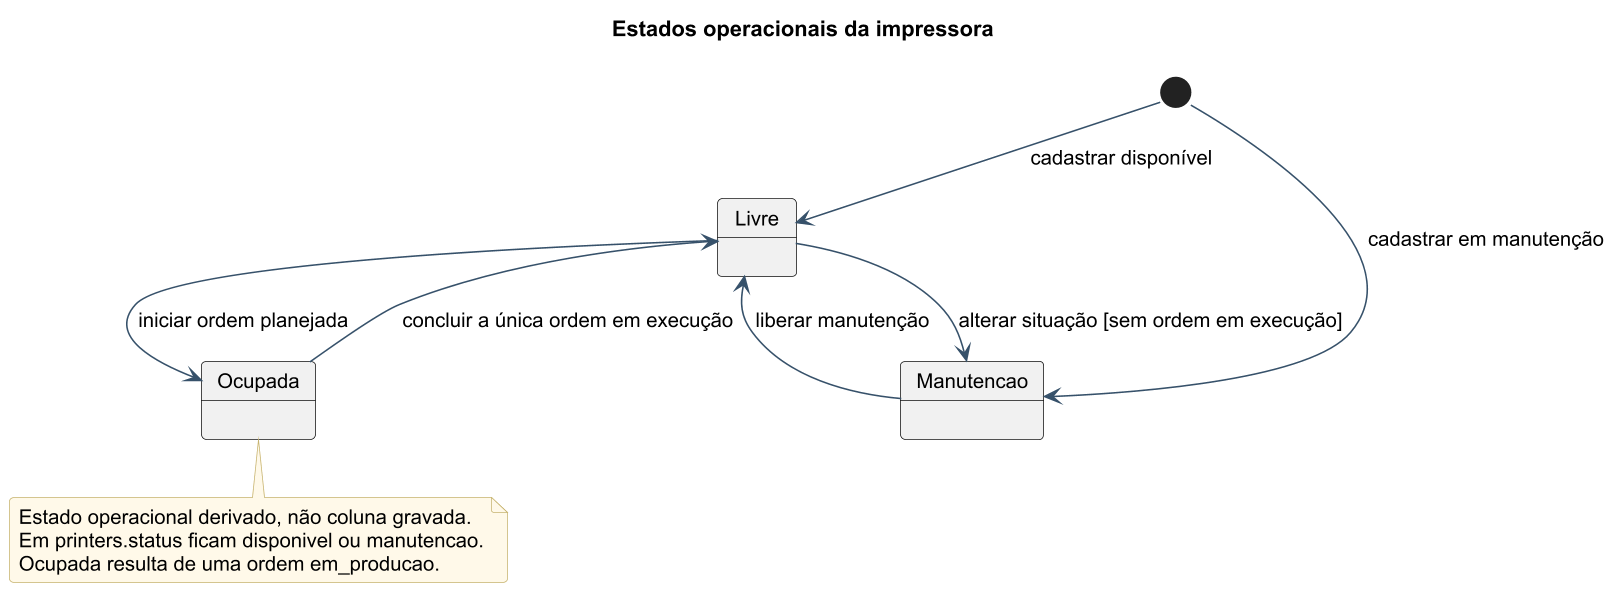

The diagram above was rendered by PlantUML. Its source (embedded in the PNG):
@startuml
!pragma layout smetana
skinparam backgroundColor white
skinparam defaultFontName Arial
skinparam defaultFontSize 13
skinparam dpi 150
skinparam shadowing false
skinparam roundcorner 6
skinparam ArrowColor #36516A
skinparam classBorderColor #36516A
skinparam classBackgroundColor #F5F7F9
skinparam sequenceParticipantBackgroundColor #F5F7F9
skinparam sequenceLifeLineBorderColor #738393
skinparam sequenceArrowColor #36516A
skinparam noteBackgroundColor #FFF9E9
skinparam noteBorderColor #C6B36F
title Estados operacionais da impressora
[*] --> Livre : cadastrar disponível
[*] --> Manutencao : cadastrar em manutenção
Livre --> Ocupada : iniciar ordem planejada
Ocupada --> Livre : concluir a única ordem em execução
Livre --> Manutencao : alterar situação [sem ordem em execução]
Manutencao --> Livre : liberar manutenção
note bottom of Ocupada
 Estado operacional derivado, não coluna gravada.
 Em printers.status ficam disponivel ou manutencao.
 Ocupada resulta de uma ordem em_producao.
end note
@enduml